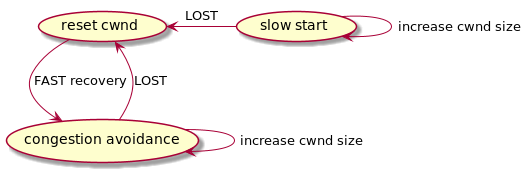

The diagram above was rendered by PlantUML. Its source (embedded in the PNG):
@startuml
(slow start) -> (slow start) : increase cwnd size
(slow start) -l-> (reset cwnd) : LOST
(reset cwnd) -d-> (congestion avoidance) : FAST recovery
(congestion avoidance) -u-> (reset cwnd) : LOST
(congestion avoidance) -d-> (congestion avoidance) : increase cwnd size
@enduml